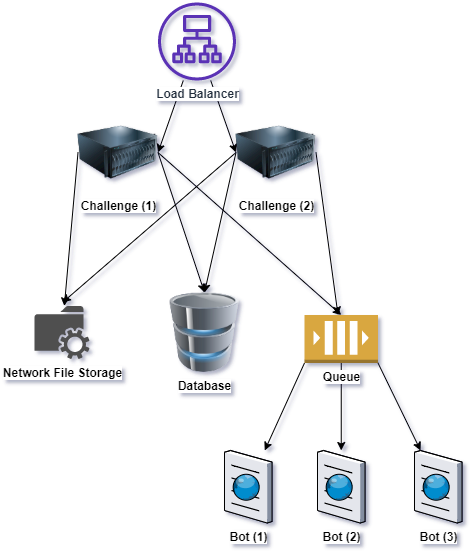

The diagram above was exported from draw.io. Its source (the exported page's mxGraphModel, read from the mxfile embedded in the PNG):
<mxGraphModel dx="1086" dy="806" grid="1" gridSize="10" guides="1" tooltips="1" connect="1" arrows="1" fold="1" page="1" pageScale="1" pageWidth="850" pageHeight="1100" math="0" shadow="0">
  <root>
    <mxCell id="0" />
    <mxCell id="1" parent="0" />
    <mxCell id="2" value="" style="endArrow=classic;html=1;entryX=1;entryY=0.5;entryDx=0;entryDy=0;" edge="1" source="9" target="10" parent="1">
      <mxGeometry width="50" height="50" relative="1" as="geometry">
        <mxPoint x="370" y="300" as="sourcePoint" />
        <mxPoint x="420" y="250" as="targetPoint" />
      </mxGeometry>
    </mxCell>
    <mxCell id="3" value="" style="endArrow=classic;html=1;entryX=0;entryY=0.5;entryDx=0;entryDy=0;" edge="1" source="9" target="11" parent="1">
      <mxGeometry width="50" height="50" relative="1" as="geometry">
        <mxPoint x="415" y="280" as="sourcePoint" />
        <mxPoint x="465" y="230" as="targetPoint" />
      </mxGeometry>
    </mxCell>
    <mxCell id="4" value="" style="endArrow=classic;html=1;" edge="1" source="6" target="8" parent="1">
      <mxGeometry width="50" height="50" relative="1" as="geometry">
        <mxPoint x="450" y="340" as="sourcePoint" />
        <mxPoint x="500" y="290" as="targetPoint" />
      </mxGeometry>
    </mxCell>
    <mxCell id="5" value="&lt;b style=&quot;background-color: rgb(255 , 255 , 255)&quot;&gt;Network File Storage&lt;/b&gt;" style="pointerEvents=1;shadow=0;dashed=0;html=1;strokeColor=none;fillColor=#505050;labelPosition=center;verticalLabelPosition=bottom;verticalAlign=top;outlineConnect=0;align=center;shape=mxgraph.office.services.network_file_share_service;" vertex="1" parent="1">
      <mxGeometry x="290" y="373.5" width="55" height="53" as="geometry" />
    </mxCell>
    <mxCell id="6" value="&lt;b style=&quot;background-color: rgb(255 , 255 , 255)&quot;&gt;Queue&lt;/b&gt;" style="outlineConnect=0;dashed=0;verticalLabelPosition=bottom;verticalAlign=top;align=center;html=1;shape=mxgraph.aws3.queue;fillColor=#D9A741;gradientColor=none;" vertex="1" parent="1">
      <mxGeometry x="560" y="382.5" width="73.5" height="48" as="geometry" />
    </mxCell>
    <mxCell id="7" value="&lt;b&gt;Database&lt;/b&gt;" style="image;html=1;labelBackgroundColor=#ffffff;image=img/lib/clip_art/computers/Database_128x128.png" vertex="1" parent="1">
      <mxGeometry x="420" y="360" width="80" height="80" as="geometry" />
    </mxCell>
    <mxCell id="8" value="&lt;b style=&quot;background-color: rgb(255 , 255 , 255)&quot;&gt;Bot (2)&lt;/b&gt;" style="verticalLabelPosition=bottom;aspect=fixed;html=1;verticalAlign=top;strokeColor=none;align=center;outlineConnect=0;shape=mxgraph.citrix.browser;" vertex="1" parent="1">
      <mxGeometry x="573" y="518" width="47.5" height="72.5" as="geometry" />
    </mxCell>
    <mxCell id="9" value="&lt;b style=&quot;background-color: rgb(255 , 255 , 255)&quot;&gt;Load Balancer&lt;/b&gt;" style="outlineConnect=0;fontColor=#232F3E;gradientColor=none;fillColor=#5A30B5;strokeColor=none;dashed=0;verticalLabelPosition=bottom;verticalAlign=top;align=center;html=1;fontSize=12;fontStyle=0;aspect=fixed;pointerEvents=1;shape=mxgraph.aws4.application_load_balancer;" vertex="1" parent="1">
      <mxGeometry x="413.5" y="70" width="78" height="78" as="geometry" />
    </mxCell>
    <mxCell id="10" value="&lt;b&gt;Challenge (1)&lt;/b&gt;" style="image;html=1;labelBackgroundColor=#ffffff;image=img/lib/clip_art/computers/Server_128x128.png" vertex="1" parent="1">
      <mxGeometry x="333.5" y="180" width="80" height="80" as="geometry" />
    </mxCell>
    <mxCell id="11" value="&lt;b&gt;Challenge (2)&lt;/b&gt;" style="image;html=1;labelBackgroundColor=#ffffff;image=img/lib/clip_art/computers/Server_128x128.png" vertex="1" parent="1">
      <mxGeometry x="491.5" y="180" width="80" height="80" as="geometry" />
    </mxCell>
    <mxCell id="12" value="&lt;b style=&quot;background-color: rgb(255 , 255 , 255)&quot;&gt;Bot (3)&lt;/b&gt;" style="verticalLabelPosition=bottom;aspect=fixed;html=1;verticalAlign=top;strokeColor=none;align=center;outlineConnect=0;shape=mxgraph.citrix.browser;" vertex="1" parent="1">
      <mxGeometry x="670" y="518" width="47.5" height="72.5" as="geometry" />
    </mxCell>
    <mxCell id="13" value="&lt;b style=&quot;background-color: rgb(255 , 255 , 255)&quot;&gt;Bot (1)&lt;/b&gt;" style="verticalLabelPosition=bottom;aspect=fixed;html=1;verticalAlign=top;strokeColor=none;align=center;outlineConnect=0;shape=mxgraph.citrix.browser;" vertex="1" parent="1">
      <mxGeometry x="480" y="518" width="47.5" height="72.5" as="geometry" />
    </mxCell>
    <mxCell id="14" value="" style="endArrow=classic;html=1;entryX=0.5;entryY=0;entryDx=0;entryDy=0;exitX=1;exitY=0.5;exitDx=0;exitDy=0;" edge="1" source="10" target="7" parent="1">
      <mxGeometry width="50" height="50" relative="1" as="geometry">
        <mxPoint x="450" y="340" as="sourcePoint" />
        <mxPoint x="500" y="290" as="targetPoint" />
      </mxGeometry>
    </mxCell>
    <mxCell id="15" value="" style="endArrow=classic;html=1;entryX=0.5;entryY=0;entryDx=0;entryDy=0;exitX=0;exitY=0.5;exitDx=0;exitDy=0;" edge="1" source="11" target="7" parent="1">
      <mxGeometry width="50" height="50" relative="1" as="geometry">
        <mxPoint x="450" y="340" as="sourcePoint" />
        <mxPoint x="500" y="290" as="targetPoint" />
      </mxGeometry>
    </mxCell>
    <mxCell id="16" value="" style="endArrow=classic;html=1;exitX=1;exitY=0.5;exitDx=0;exitDy=0;" edge="1" source="11" target="6" parent="1">
      <mxGeometry width="50" height="50" relative="1" as="geometry">
        <mxPoint x="610" y="350" as="sourcePoint" />
        <mxPoint x="660" y="300" as="targetPoint" />
      </mxGeometry>
    </mxCell>
    <mxCell id="17" value="" style="endArrow=classic;html=1;exitX=0;exitY=0.5;exitDx=0;exitDy=0;" edge="1" source="10" target="5" parent="1">
      <mxGeometry width="50" height="50" relative="1" as="geometry">
        <mxPoint x="300" y="250" as="sourcePoint" />
        <mxPoint x="320" y="330" as="targetPoint" />
      </mxGeometry>
    </mxCell>
    <mxCell id="18" value="" style="endArrow=classic;html=1;exitX=0;exitY=0.5;exitDx=0;exitDy=0;" edge="1" source="11" parent="1">
      <mxGeometry width="50" height="50" relative="1" as="geometry">
        <mxPoint x="450" y="340" as="sourcePoint" />
        <mxPoint x="318" y="370" as="targetPoint" />
      </mxGeometry>
    </mxCell>
    <mxCell id="19" value="" style="endArrow=classic;html=1;entryX=0.5;entryY=0;entryDx=0;entryDy=0;entryPerimeter=0;exitX=1;exitY=0.5;exitDx=0;exitDy=0;" edge="1" source="10" target="6" parent="1">
      <mxGeometry width="50" height="50" relative="1" as="geometry">
        <mxPoint x="450" y="340" as="sourcePoint" />
        <mxPoint x="500" y="290" as="targetPoint" />
      </mxGeometry>
    </mxCell>
    <mxCell id="20" value="" style="endArrow=classic;html=1;exitX=0;exitY=1;exitDx=0;exitDy=0;exitPerimeter=0;" edge="1" source="6" target="13" parent="1">
      <mxGeometry width="50" height="50" relative="1" as="geometry">
        <mxPoint x="527.5" y="530" as="sourcePoint" />
        <mxPoint x="577.5" y="480" as="targetPoint" />
      </mxGeometry>
    </mxCell>
    <mxCell id="21" value="" style="endArrow=classic;html=1;exitX=1;exitY=1;exitDx=0;exitDy=0;exitPerimeter=0;" edge="1" source="6" target="12" parent="1">
      <mxGeometry width="50" height="50" relative="1" as="geometry">
        <mxPoint x="670" y="450" as="sourcePoint" />
        <mxPoint x="720" y="400" as="targetPoint" />
      </mxGeometry>
    </mxCell>
  </root>
</mxGraphModel>